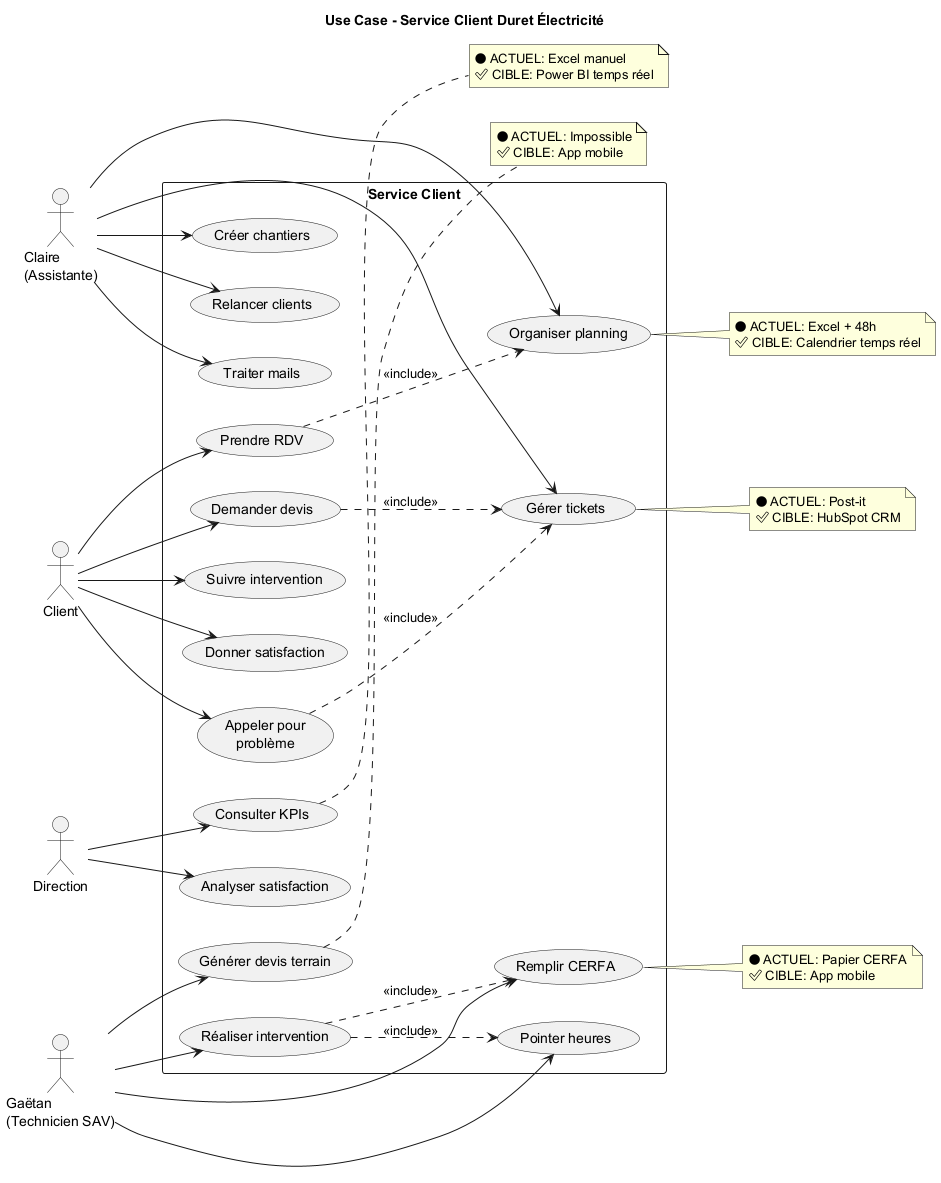

The diagram above was rendered by PlantUML. Its source (embedded in the PNG):
@startuml UseCase_Service_Client

title Use Case - Service Client Duret Électricité

left to right direction

actor "Client" as Client
actor "Claire\n(Assistante)" as Claire
actor "Gaëtan\n(Technicien SAV)" as Gaetan
actor "Direction" as Direction

rectangle "Service Client" {
  usecase "Appeler pour\nproblème" as UC1
  usecase "Prendre RDV" as UC2
  usecase "Demander devis" as UC3
  usecase "Suivre intervention" as UC4
  usecase "Donner satisfaction" as UC5

  usecase "Gérer tickets" as UC6
  usecase "Organiser planning" as UC7
  usecase "Relancer clients" as UC8
  usecase "Traiter mails" as UC9
  usecase "Créer chantiers" as UC10

  usecase "Réaliser intervention" as UC11
  usecase "Remplir CERFA" as UC12
  usecase "Générer devis terrain" as UC13
  usecase "Pointer heures" as UC14

  usecase "Consulter KPIs" as UC15
  usecase "Analyser satisfaction" as UC16
}

Client --> UC1
Client --> UC2
Client --> UC3
Client --> UC4
Client --> UC5

Claire --> UC6
Claire --> UC7
Claire --> UC8
Claire --> UC9
Claire --> UC10

Gaetan --> UC11
Gaetan --> UC12
Gaetan --> UC13
Gaetan --> UC14

Direction --> UC15
Direction --> UC16

UC1 ..> UC6 : <<include>>
UC2 ..> UC7 : <<include>>
UC3 ..> UC6 : <<include>>

UC11 ..> UC12 : <<include>>
UC11 ..> UC14 : <<include>>

note right of UC6
  🔴 ACTUEL: Post-it
  ✅ CIBLE: HubSpot CRM
end note

note right of UC7
  🔴 ACTUEL: Excel + 48h
  ✅ CIBLE: Calendrier temps réel
end note

note right of UC12
  🔴 ACTUEL: Papier CERFA
  ✅ CIBLE: App mobile
end note

note right of UC13
  🔴 ACTUEL: Impossible
  ✅ CIBLE: App mobile
end note

note right of UC15
  🔴 ACTUEL: Excel manuel
  ✅ CIBLE: Power BI temps réel
end note

@enduml